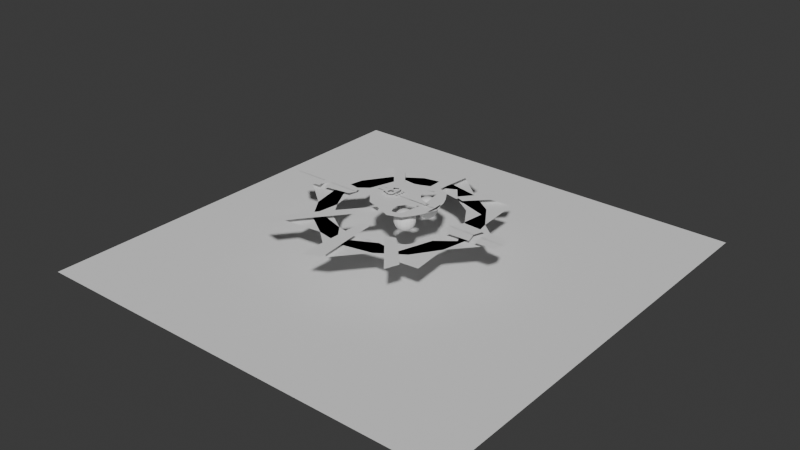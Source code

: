 # Source: CompanyLogo.blend  (saved by Blender 4.1.24; exported with 4.5.12 LTS)
import bpy
from mathutils import Matrix  # noqa: F401  (used for matrix-valued properties, if any)

bpy.ops.wm.read_factory_settings(use_empty=True)
scene = bpy.context.scene
scene.name = 'Scene'

# ---- collections
col_collection = bpy.data.collections.new('Collection'); scene.collection.children.link(col_collection)

# ---- world
world_world = bpy.data.worlds.new('World'); scene.world = world_world
world_world.use_nodes = True; world_world.node_tree.nodes.clear()
_N = world_world.node_tree.nodes; _L = world_world.node_tree.links
n0 = _N.new('ShaderNodeOutputWorld'); n0.name = 'World Output'; n0.location = (300, 300)
n1 = _N.new('ShaderNodeBackground'); n1.name = 'Background'; n1.location = (10, 300)
n1.inputs[0].default_value = (0.05088, 0.05088, 0.05088, 1.0)
_L.new(n1.outputs[0], n0.inputs[0])
n0.is_active_output = True
world_world.color = (0.05088, 0.05088, 0.05088)
world_world.use_sun_shadow = False
world_world.sun_shadow_jitter_overblur = 0.0

# ---- meshes
me_plane = bpy.data.meshes.new('Plane')
me_plane.from_pydata([(0.66, -0.3453, 0.3146), (0.5638, -0.5683, 0.3146), (0.3534, -0.8813, 0.3146), (0.0, -1.0, 0.3146), (-0.4269, -0.822, 0.3146), (-0.7716, -0.7163, 0.3146), (-1.045, -0.3826, 0.3146), (-1.115, 0.007188, 0.3146), (0.2297, -0.6284, 0.3146), (0.1625, -0.7421, 0.3146), (-0.02155, -0.7891, 0.3146), (-0.1129, -0.6332, 0.3146), (-0.1111, -0.4735, 0.3146), (-0.02243, -0.323, 0.3146), (0.1118, -0.1949, 0.3146), (0.3147, -0.1254, 0.3146), (0.2713, -0.3885, 0.3146), (0.1027, -0.3911, 0.2743), (0.1027, -0.3387, 0.2584), (0.1027, -0.2479, 0.1978), (0.1027, -0.1873, 0.107), (0.1027, -0.1714, 0.05457), (0.1027, -0.1714, -0.05457), (0.1027, -0.2131, -0.1554), (0.1027, -0.2903, -0.2326), (0.1027, -0.3387, -0.2584), (0.1027, -0.3911, -0.2743), (0.1236, -0.3953, 0.2743), (0.1436, -0.3468, 0.2584), (0.1621, -0.3021, 0.2326), (0.1784, -0.263, 0.1978), (0.1917, -0.2308, 0.1554), (0.2016, -0.207, 0.107), (0.2077, -0.1922, 0.05457), (0.2097, -0.1873, -1.915e-08), (0.2077, -0.1922, -0.05457), (0.2016, -0.207, -0.107), (0.1917, -0.2308, -0.1554), (0.1784, -0.263, -0.1978), (0.1621, -0.3021, -0.2326), (0.1436, -0.3468, -0.2584), (0.1236, -0.3953, -0.2743), (0.1413, -0.4071, 0.2743), (0.1784, -0.37, 0.2584), (0.2126, -0.3358, 0.2326), (0.2425, -0.3058, 0.1978), (0.2671, -0.2813, 0.1554), (0.2854, -0.263, 0.107), (0.2967, -0.2517, 0.05457), (0.3005, -0.2479, -1.915e-08), (0.2967, -0.2517, -0.05457), (0.2854, -0.263, -0.107), (0.2671, -0.2813, -0.1554), (0.2425, -0.3058, -0.1978), (0.2126, -0.3358, -0.2326), (0.1784, -0.37, -0.2584), (0.1413, -0.4071, -0.2743), (0.1531, -0.4248, 0.2743), (0.2016, -0.4047, 0.2584), (0.2463, -0.3862, 0.2326), (0.2854, -0.37, 0.1978), (0.3176, -0.3567, 0.1554), (0.3414, -0.3468, 0.107), (0.3561, -0.3407, 0.05457), (0.3611, -0.3387, -1.915e-08), (0.3561, -0.3407, -0.05457), (0.3414, -0.3468, -0.107), (0.3176, -0.3567, -0.1554), (0.2854, -0.37, -0.1978), (0.2463, -0.3862, -0.2326), (0.2016, -0.4047, -0.2584), (0.1531, -0.4248, -0.2743), (0.1572, -0.4457, 0.2743), (0.2097, -0.4457, 0.2584), (0.2581, -0.4457, 0.2326), (0.3005, -0.4457, 0.1978), (0.3353, -0.4457, 0.1554), (0.3611, -0.4457, 0.107), (0.377, -0.4457, 0.05457), (0.3824, -0.4457, -1.915e-08), (0.377, -0.4457, -0.05457), (0.3611, -0.4457, -0.107), (0.3353, -0.4457, -0.1554), (0.3005, -0.4457, -0.1978), (0.2581, -0.4457, -0.2326), (0.2097, -0.4457, -0.2584), (0.1572, -0.4457, -0.2743), (0.1531, -0.4666, 0.2743), (0.2016, -0.4867, 0.2584), (0.2463, -0.5052, 0.2326), (0.2854, -0.5214, 0.1978), (0.3176, -0.5347, 0.1554), (0.3414, -0.5446, 0.107), (0.3561, -0.5507, 0.05457), (0.3611, -0.5528, -1.915e-08), (0.3561, -0.5507, -0.05457), (0.3414, -0.5446, -0.107), (0.3176, -0.5347, -0.1554), (0.2854, -0.5214, -0.1978), (0.2463, -0.5052, -0.2326), (0.2016, -0.4867, -0.2584), (0.1531, -0.4666, -0.2743), (0.1413, -0.4843, 0.2743), (0.1784, -0.5214, 0.2584), (0.2126, -0.5556, 0.2326), (0.2425, -0.5856, 0.1978), (0.2671, -0.6102, 0.1554), (0.2854, -0.6284, 0.107), (0.2967, -0.6397, 0.05457), (0.3005, -0.6435, -1.915e-08), (0.2967, -0.6397, -0.05457), (0.2854, -0.6284, -0.107), (0.2671, -0.6102, -0.1554), (0.2425, -0.5856, -0.1978), (0.2126, -0.5556, -0.2326), (0.1784, -0.5214, -0.2584), (0.1413, -0.4843, -0.2743), (0.1236, -0.4961, 0.2743), (0.1436, -0.5446, 0.2584), (0.1621, -0.5893, 0.2326), (0.1784, -0.6284, 0.1978), (0.1917, -0.6606, 0.1554), (0.2016, -0.6845, 0.107), (0.2077, -0.6992, 0.05457), (0.2097, -0.7041, -1.915e-08), (0.2077, -0.6992, -0.05457), (0.2016, -0.6845, -0.107), (0.1917, -0.6606, -0.1554), (0.1784, -0.6284, -0.1978), (0.1621, -0.5893, -0.2326), (0.1436, -0.5446, -0.2584), (0.1236, -0.4961, -0.2743), (0.1027, -0.5003, 0.2743), (0.1027, -0.5528, 0.2584), (0.1027, -0.6011, 0.2326), (0.1027, -0.6435, 0.1978), (0.1027, -0.6783, 0.1554), (0.1027, -0.7041, 0.107), (0.1027, -0.7201, 0.05457), (0.1027, -0.7254, -1.915e-08), (0.1027, -0.7201, -0.05457), (0.1027, -0.7041, -0.107), (0.1027, -0.6783, -0.1554), (0.1027, -0.6435, -0.1978), (0.1027, -0.6011, -0.2326), (0.1027, -0.5528, -0.2584), (0.1027, -0.5003, -0.2743), (0.0818, -0.4961, 0.2743), (0.06171, -0.5446, 0.2584), (0.04321, -0.5893, 0.2326), (0.02699, -0.6284, 0.1978), (0.01368, -0.6606, 0.1554), (0.003784, -0.6845, 0.107), (-0.002308, -0.6992, 0.05457), (-0.004365, -0.7041, -1.915e-08), (-0.002308, -0.6992, -0.05457), (0.003784, -0.6845, -0.107), (0.01368, -0.6606, -0.1554), (0.02699, -0.6284, -0.1978), (0.04321, -0.5893, -0.2326), (0.06171, -0.5446, -0.2584), (0.0818, -0.4961, -0.2743), (0.1027, -0.4457, -0.2797), (0.06409, -0.4843, 0.2743), (0.02699, -0.5214, 0.2584), (-0.007208, -0.5556, 0.2326), (-0.03718, -0.5856, 0.1978), (-0.06178, -0.6102, 0.1554), (-0.08006, -0.6284, 0.107), (-0.09131, -0.6397, 0.05457), (-0.09511, -0.6435, -1.915e-08), (-0.09131, -0.6397, -0.05457), (-0.08006, -0.6284, -0.107), (-0.06178, -0.6102, -0.1554), (-0.03718, -0.5856, -0.1978), (-0.007208, -0.5556, -0.2326), (0.02699, -0.5214, -0.2584), (0.06409, -0.4843, -0.2743), (0.05226, -0.4666, 0.2743), (0.003784, -0.4867, 0.2584), (-0.04089, -0.5052, 0.2326), (-0.08006, -0.5214, 0.1978), (-0.1122, -0.5347, 0.1554), (-0.1361, -0.5446, 0.107), (-0.1508, -0.5507, 0.05457), (-0.1557, -0.5528, -1.915e-08), (-0.1508, -0.5507, -0.05457), (-0.1361, -0.5446, -0.107), (-0.1122, -0.5347, -0.1554), (-0.08006, -0.5214, -0.1978), (-0.04089, -0.5052, -0.2326), (0.003784, -0.4867, -0.2584), (0.05226, -0.4666, -0.2743), (0.1027, -0.4457, 0.2797), (0.04811, -0.4457, 0.2743), (-0.004364, -0.4457, 0.2584), (-0.05272, -0.4457, 0.2326), (-0.09511, -0.4457, 0.1978), (-0.1299, -0.4457, 0.1554), (-0.1557, -0.4457, 0.107), (-0.1717, -0.4457, 0.05457), (-0.177, -0.4457, -1.915e-08), (-0.1717, -0.4457, -0.05457), (-0.1557, -0.4457, -0.107), (-0.1299, -0.4457, -0.1554), (-0.09511, -0.4457, -0.1978), (-0.05272, -0.4457, -0.2326), (-0.004364, -0.4457, -0.2584), (0.04811, -0.4457, -0.2743), (0.05226, -0.4248, 0.2743), (0.003784, -0.4047, 0.2584), (-0.04089, -0.3862, 0.2326), (-0.08006, -0.37, 0.1978), (-0.1122, -0.3567, 0.1554), (-0.1361, -0.3468, 0.107), (-0.1508, -0.3407, 0.05457), (-0.1557, -0.3387, -1.915e-08), (-0.1508, -0.3407, -0.05457), (-0.1361, -0.3468, -0.107), (-0.1122, -0.3567, -0.1554), (-0.08006, -0.37, -0.1978), (-0.04089, -0.3862, -0.2326), (0.003784, -0.4047, -0.2584), (0.05226, -0.4248, -0.2743), (0.06409, -0.4071, 0.2743), (0.02699, -0.37, 0.2584), (-0.007207, -0.3358, 0.2326), (-0.03718, -0.3058, 0.1978), (-0.06178, -0.2813, 0.1554), (-0.08006, -0.263, 0.107), (-0.09131, -0.2517, 0.05457), (-0.09511, -0.2479, -1.915e-08), (-0.09131, -0.2517, -0.05457), (-0.08006, -0.263, -0.107), (-0.06178, -0.2813, -0.1554), (-0.03718, -0.3058, -0.1978), (-0.007207, -0.3358, -0.2326), (0.02699, -0.37, -0.2584), (0.06409, -0.4071, -0.2743), (0.0818, -0.3953, 0.2743), (0.06172, -0.3468, 0.2584), (0.04321, -0.3021, 0.2326), (0.02699, -0.263, 0.1978), (0.01368, -0.2308, 0.1554), (0.003784, -0.207, 0.107), (-0.002308, -0.1922, 0.05457), (-0.004364, -0.1873, -1.915e-08), (-0.002308, -0.1922, -0.05457), (0.003784, -0.207, -0.107), (0.01368, -0.2308, -0.1554), (0.02699, -0.263, -0.1978), (0.04321, -0.3021, -0.2326), (0.06172, -0.3468, -0.2584), (0.0818, -0.3953, -0.2743), (0.1027, -0.2903, 0.2326), (0.1027, -0.2131, 0.1554), (0.1027, -0.166, -1.915e-08), (0.1027, -0.1873, -0.107), (0.1027, -0.2479, -0.1978), (0.7124, 0.002716, 0.3146), (-0.1211, 0.003336, 0.3146), (-0.699, 0.001668, 0.3146), (0.3184, 0.005004, 0.3146), (0.7464, -0.1238, 0.3146), (0.6637, -0.06309, 0.3146), (0.6551, -0.2446, 0.3146), (0.7778, 0.001069, 0.3146), (0.6649, 0.002215, 0.3146)], [], [(21, 20, 32, 33), (26, 25, 40, 41), (256, 21, 33, 34), (17, 193, 27), (162, 26, 41), (22, 256, 34, 35), (18, 17, 27, 28), (257, 22, 35, 36), (254, 18, 28, 29), (23, 257, 36, 37), (19, 254, 29, 30), (258, 23, 37, 38), (255, 19, 30, 31), (24, 258, 38, 39), (20, 255, 31, 32), (25, 24, 39, 40), (39, 38, 53, 54), (32, 31, 46, 47), (40, 39, 54, 55), (33, 32, 47, 48), (41, 40, 55, 56), (34, 33, 48, 49), (27, 193, 42), (162, 41, 56), (35, 34, 49, 50), (28, 27, 42, 43), (36, 35, 50, 51), (29, 28, 43, 44), (37, 36, 51, 52), (30, 29, 44, 45), (38, 37, 52, 53), (31, 30, 45, 46), (51, 50, 65, 66), (44, 43, 58, 59), (52, 51, 66, 67), (45, 44, 59, 60), (53, 52, 67, 68), (46, 45, 60, 61), (54, 53, 68, 69), (47, 46, 61, 62), (55, 54, 69, 70), (48, 47, 62, 63), (56, 55, 70, 71), (49, 48, 63, 64), (42, 193, 57), (162, 56, 71), (50, 49, 64, 65), (43, 42, 57, 58), (70, 69, 84, 85), (63, 62, 77, 78), (71, 70, 85, 86), (64, 63, 78, 79), (57, 193, 72), (162, 71, 86), (65, 64, 79, 80), (58, 57, 72, 73), (66, 65, 80, 81), (59, 58, 73, 74), (67, 66, 81, 82), (60, 59, 74, 75), (68, 67, 82, 83), (61, 60, 75, 76), (69, 68, 83, 84), (62, 61, 76, 77), (74, 73, 88, 89), (82, 81, 96, 97), (75, 74, 89, 90), (83, 82, 97, 98), (76, 75, 90, 91), (84, 83, 98, 99), (77, 76, 91, 92), (85, 84, 99, 100), (78, 77, 92, 93), (86, 85, 100, 101), (79, 78, 93, 94), (72, 193, 87), (162, 86, 101), (80, 79, 94, 95), (73, 72, 87, 88), (81, 80, 95, 96), (93, 92, 107, 108), (101, 100, 115, 116), (94, 93, 108, 109), (87, 193, 102), (162, 101, 116), (95, 94, 109, 110), (88, 87, 102, 103), (96, 95, 110, 111), (89, 88, 103, 104), (97, 96, 111, 112), (90, 89, 104, 105), (98, 97, 112, 113), (91, 90, 105, 106), (99, 98, 113, 114), (92, 91, 106, 107), (100, 99, 114, 115), (112, 111, 126, 127), (105, 104, 119, 120), (113, 112, 127, 128), (106, 105, 120, 121), (114, 113, 128, 129), (107, 106, 121, 122), (115, 114, 129, 130), (108, 107, 122, 123), (116, 115, 130, 131), (109, 108, 123, 124), (102, 193, 117), (162, 116, 131), (110, 109, 124, 125), (103, 102, 117, 118), (111, 110, 125, 126), (104, 103, 118, 119), (131, 130, 145, 146), (124, 123, 138, 139), (117, 193, 132), (162, 131, 146), (125, 124, 139, 140), (118, 117, 132, 133), (126, 125, 140, 141), (119, 118, 133, 134), (127, 126, 141, 142), (120, 119, 134, 135), (128, 127, 142, 143), (121, 120, 135, 136), (129, 128, 143, 144), (122, 121, 136, 137), (130, 129, 144, 145), (123, 122, 137, 138), (135, 134, 149, 150), (143, 142, 157, 158), (136, 135, 150, 151), (144, 143, 158, 159), (137, 136, 151, 152), (145, 144, 159, 160), (138, 137, 152, 153), (146, 145, 160, 161), (139, 138, 153, 154), (132, 193, 147), (162, 146, 161), (140, 139, 154, 155), (133, 132, 147, 148), (141, 140, 155, 156), (134, 133, 148, 149), (142, 141, 156, 157), (154, 153, 169, 170), (147, 193, 163), (162, 161, 177), (155, 154, 170, 171), (148, 147, 163, 164), (156, 155, 171, 172), (149, 148, 164, 165), (157, 156, 172, 173), (150, 149, 165, 166), (158, 157, 173, 174), (151, 150, 166, 167), (159, 158, 174, 175), (152, 151, 167, 168), (160, 159, 175, 176), (153, 152, 168, 169), (161, 160, 176, 177), (174, 173, 188, 189), (167, 166, 181, 182), (175, 174, 189, 190), (168, 167, 182, 183), (176, 175, 190, 191), (169, 168, 183, 184), (177, 176, 191, 192), (170, 169, 184, 185), (163, 193, 178), (162, 177, 192), (171, 170, 185, 186), (164, 163, 178, 179), (172, 171, 186, 187), (165, 164, 179, 180), (173, 172, 187, 188), (166, 165, 180, 181), (162, 192, 208), (186, 185, 201, 202), (179, 178, 194, 195), (187, 186, 202, 203), (180, 179, 195, 196), (188, 187, 203, 204), (181, 180, 196, 197), (189, 188, 204, 205), (182, 181, 197, 198), (190, 189, 205, 206), (183, 182, 198, 199), (191, 190, 206, 207), (184, 183, 199, 200), (192, 191, 207, 208), (185, 184, 200, 201), (178, 193, 194), (206, 205, 220, 221), (199, 198, 213, 214), (207, 206, 221, 222), (200, 199, 214, 215), (208, 207, 222, 223), (201, 200, 215, 216), (194, 193, 209), (162, 208, 223), (202, 201, 216, 217), (195, 194, 209, 210), (203, 202, 217, 218), (196, 195, 210, 211), (204, 203, 218, 219), (197, 196, 211, 212), (205, 204, 219, 220), (198, 197, 212, 213), (210, 209, 224, 225), (218, 217, 232, 233), (211, 210, 225, 226), (219, 218, 233, 234), (212, 211, 226, 227), (220, 219, 234, 235), (213, 212, 227, 228), (221, 220, 235, 236), (214, 213, 228, 229), (222, 221, 236, 237), (215, 214, 229, 230), (223, 222, 237, 238), (216, 215, 230, 231), (209, 193, 224), (162, 223, 238), (217, 216, 231, 232), (229, 228, 243, 244), (237, 236, 251, 252), (230, 229, 244, 245), (238, 237, 252, 253), (231, 230, 245, 246), (224, 193, 239), (162, 238, 253), (232, 231, 246, 247), (225, 224, 239, 240), (233, 232, 247, 248), (226, 225, 240, 241), (234, 233, 248, 249), (227, 226, 241, 242), (235, 234, 249, 250), (228, 227, 242, 243), (236, 235, 250, 251), (248, 247, 22, 257), (241, 240, 18, 254), (249, 248, 257, 23), (242, 241, 254, 19), (250, 249, 23, 258), (243, 242, 19, 255), (251, 250, 258, 24), (244, 243, 255, 20), (252, 251, 24, 25), (245, 244, 20, 21), (253, 252, 25, 26), (246, 245, 21, 256), (239, 193, 17), (162, 253, 26), (247, 246, 256, 22), (240, 239, 17, 18), (4, 11, 12, 5), (5, 12, 13, 6), (3, 10, 11, 4), (2, 9, 10, 3), (1, 8, 9, 2), (0, 16, 8, 1), (16, 0, 259, 15), (6, 13, 261, 7), (13, 14, 260, 261), (14, 15, 262, 260), (15, 259, 262), (265, 263, 266, 264), (264, 266, 267)])
_uv = me_plane.uv_layers.new(name='UVMap')
_uv.uv.foreach_set('vector', [0.75, 0.5625, 0.75, 0.625, 0.6875, 0.625, 0.6875, 0.5625, 0.75, 0.0625, 0.75, 0.125, 0.6875, 0.125, 0.6875, 0.0625, 0.75, 0.5, 0.75, 0.5625, 0.6875, 0.5625, 0.6875, 0.5, 0.75, 0.9375, 0.7188, 1.0, 0.6875, 0.9375, 0.7188, 0.0, 0.75, 0.0625, 0.6875, 0.0625, 0.75, 0.4375, 0.75, 0.5, 0.6875, 0.5, 0.6875, 0.4375, 0.75, 0.875, 0.75, 0.9375, 0.6875, 0.9375, 0.6875, 0.875, 0.75, 0.375, 0.75, 0.4375, 0.6875, 0.4375, 0.6875, 0.375, 0.75, 0.8125, 0.75, 0.875, 0.6875, 0.875, 0.6875, 0.8125, 0.75, 0.3125, 0.75, 0.375, 0.6875, 0.375, 0.6875, 0.3125, 0.75, 0.75, 0.75, 0.8125, 0.6875, 0.8125, 0.6875, 0.75, 0.75, 0.25, 0.75, 0.3125, 0.6875, 0.3125, 0.6875, 0.25, 0.75, 0.6875, 0.75, 0.75, 0.6875, 0.75, 0.6875, 0.6875, 0.75, 0.1875, 0.75, 0.25, 0.6875, 0.25, 0.6875, 0.1875, 0.75, 0.625, 0.75, 0.6875, 0.6875, 0.6875, 0.6875, 0.625, 0.75, 0.125, 0.75, 0.1875, 0.6875, 0.1875, 0.6875, 0.125, 0.6875, 0.1875, 0.6875, 0.25, 0.625, 0.25, 0.625, 0.1875, 0.6875, 0.625, 0.6875, 0.6875, 0.625, 0.6875, 0.625, 0.625, 0.6875, 0.125, 0.6875, 0.1875, 0.625, 0.1875, 0.625, 0.125, 0.6875, 0.5625, 0.6875, 0.625, 0.625, 0.625, 0.625, 0.5625, 0.6875, 0.0625, 0.6875, 0.125, 0.625, 0.125, 0.625, 0.0625, 0.6875, 0.5, 0.6875, 0.5625, 0.625, 0.5625, 0.625, 0.5, 0.6875, 0.9375, 0.6562, 1.0, 0.625, 0.9375, 0.6562, 0.0, 0.6875, 0.0625, 0.625, 0.0625, 0.6875, 0.4375, 0.6875, 0.5, 0.625, 0.5, 0.625, 0.4375, 0.6875, 0.875, 0.6875, 0.9375, 0.625, 0.9375, 0.625, 0.875, 0.6875, 0.375, 0.6875, 0.4375, 0.625, 0.4375, 0.625, 0.375, 0.6875, 0.8125, 0.6875, 0.875, 0.625, 0.875, 0.625, 0.8125, 0.6875, 0.3125, 0.6875, 0.375, 0.625, 0.375, 0.625, 0.3125, 0.6875, 0.75, 0.6875, 0.8125, 0.625, 0.8125, 0.625, 0.75, 0.6875, 0.25, 0.6875, 0.3125, 0.625, 0.3125, 0.625, 0.25, 0.6875, 0.6875, 0.6875, 0.75, 0.625, 0.75, 0.625, 0.6875, 0.625, 0.375, 0.625, 0.4375, 0.5625, 0.4375, 0.5625, 0.375, 0.625, 0.8125, 0.625, 0.875, 0.5625, 0.875, 0.5625, 0.8125, 0.625, 0.3125, 0.625, 0.375, 0.5625, 0.375, 0.5625, 0.3125, 0.625, 0.75, 0.625, 0.8125, 0.5625, 0.8125, 0.5625, 0.75, 0.625, 0.25, 0.625, 0.3125, 0.5625, 0.3125, 0.5625, 0.25, 0.625, 0.6875, 0.625, 0.75, 0.5625, 0.75, 0.5625, 0.6875, 0.625, 0.1875, 0.625, 0.25, 0.5625, 0.25, 0.5625, 0.1875, 0.625, 0.625, 0.625, 0.6875, 0.5625, 0.6875, 0.5625, 0.625, 0.625, 0.125, 0.625, 0.1875, 0.5625, 0.1875, 0.5625, 0.125, 0.625, 0.5625, 0.625, 0.625, 0.5625, 0.625, 0.5625, 0.5625, 0.625, 0.0625, 0.625, 0.125, 0.5625, 0.125, 0.5625, 0.0625, 0.625, 0.5, 0.625, 0.5625, 0.5625, 0.5625, 0.5625, 0.5, 0.625, 0.9375, 0.5938, 1.0, 0.5625, 0.9375, 0.5938, 0.0, 0.625, 0.0625, 0.5625, 0.0625, 0.625, 0.4375, 0.625, 0.5, 0.5625, 0.5, 0.5625, 0.4375, 0.625, 0.875, 0.625, 0.9375, 0.5625, 0.9375, 0.5625, 0.875, 0.5625, 0.125, 0.5625, 0.1875, 0.5, 0.1875, 0.5, 0.125, 0.5625, 0.5625, 0.5625, 0.625, 0.5, 0.625, 0.5, 0.5625, 0.5625, 0.0625, 0.5625, 0.125, 0.5, 0.125, 0.5, 0.0625, 0.5625, 0.5, 0.5625, 0.5625, 0.5, 0.5625, 0.5, 0.5, 0.5625, 0.9375, 0.5312, 1.0, 0.5, 0.9375, 0.5312, 0.0, 0.5625, 0.0625, 0.5, 0.0625, 0.5625, 0.4375, 0.5625, 0.5, 0.5, 0.5, 0.5, 0.4375, 0.5625, 0.875, 0.5625, 0.9375, 0.5, 0.9375, 0.5, 0.875, 0.5625, 0.375, 0.5625, 0.4375, 0.5, 0.4375, 0.5, 0.375, 0.5625, 0.8125, 0.5625, 0.875, 0.5, 0.875, 0.5, 0.8125, 0.5625, 0.3125, 0.5625, 0.375, 0.5, 0.375, 0.5, 0.3125, 0.5625, 0.75, 0.5625, 0.8125, 0.5, 0.8125, 0.5, 0.75, 0.5625, 0.25, 0.5625, 0.3125, 0.5, 0.3125, 0.5, 0.25, 0.5625, 0.6875, 0.5625, 0.75, 0.5, 0.75, 0.5, 0.6875, 0.5625, 0.1875, 0.5625, 0.25, 0.5, 0.25, 0.5, 0.1875, 0.5625, 0.625, 0.5625, 0.6875, 0.5, 0.6875, 0.5, 0.625, 0.5, 0.8125, 0.5, 0.875, 0.4375, 0.875, 0.4375, 0.8125, 0.5, 0.3125, 0.5, 0.375, 0.4375, 0.375, 0.4375, 0.3125, 0.5, 0.75, 0.5, 0.8125, 0.4375, 0.8125, 0.4375, 0.75, 0.5, 0.25, 0.5, 0.3125, 0.4375, 0.3125, 0.4375, 0.25, 0.5, 0.6875, 0.5, 0.75, 0.4375, 0.75, 0.4375, 0.6875, 0.5, 0.1875, 0.5, 0.25, 0.4375, 0.25, 0.4375, 0.1875, 0.5, 0.625, 0.5, 0.6875, 0.4375, 0.6875, 0.4375, 0.625, 0.5, 0.125, 0.5, 0.1875, 0.4375, 0.1875, 0.4375, 0.125, 0.5, 0.5625, 0.5, 0.625, 0.4375, 0.625, 0.4375, 0.5625, 0.5, 0.0625, 0.5, 0.125, 0.4375, 0.125, 0.4375, 0.0625, 0.5, 0.5, 0.5, 0.5625, 0.4375, 0.5625, 0.4375, 0.5, 0.5, 0.9375, 0.4687, 1.0, 0.4375, 0.9375, 0.4687, 0.0, 0.5, 0.0625, 0.4375, 0.0625, 0.5, 0.4375, 0.5, 0.5, 0.4375, 0.5, 0.4375, 0.4375, 0.5, 0.875, 0.5, 0.9375, 0.4375, 0.9375, 0.4375, 0.875, 0.5, 0.375, 0.5, 0.4375, 0.4375, 0.4375, 0.4375, 0.375, 0.4375, 0.5625, 0.4375, 0.625, 0.375, 0.625, 0.375, 0.5625, 0.4375, 0.0625, 0.4375, 0.125, 0.375, 0.125, 0.375, 0.0625, 0.4375, 0.5, 0.4375, 0.5625, 0.375, 0.5625, 0.375, 0.5, 0.4375, 0.9375, 0.4062, 1.0, 0.375, 0.9375, 0.4062, 0.0, 0.4375, 0.0625, 0.375, 0.0625, 0.4375, 0.4375, 0.4375, 0.5, 0.375, 0.5, 0.375, 0.4375, 0.4375, 0.875, 0.4375, 0.9375, 0.375, 0.9375, 0.375, 0.875, 0.4375, 0.375, 0.4375, 0.4375, 0.375, 0.4375, 0.375, 0.375, 0.4375, 0.8125, 0.4375, 0.875, 0.375, 0.875, 0.375, 0.8125, 0.4375, 0.3125, 0.4375, 0.375, 0.375, 0.375, 0.375, 0.3125, 0.4375, 0.75, 0.4375, 0.8125, 0.375, 0.8125, 0.375, 0.75, 0.4375, 0.25, 0.4375, 0.3125, 0.375, 0.3125, 0.375, 0.25, 0.4375, 0.6875, 0.4375, 0.75, 0.375, 0.75, 0.375, 0.6875, 0.4375, 0.1875, 0.4375, 0.25, 0.375, 0.25, 0.375, 0.1875, 0.4375, 0.625, 0.4375, 0.6875, 0.375, 0.6875, 0.375, 0.625, 0.4375, 0.125, 0.4375, 0.1875, 0.375, 0.1875, 0.375, 0.125, 0.375, 0.3125, 0.375, 0.375, 0.3125, 0.375, 0.3125, 0.3125, 0.375, 0.75, 0.375, 0.8125, 0.3125, 0.8125, 0.3125, 0.75, 0.375, 0.25, 0.375, 0.3125, 0.3125, 0.3125, 0.3125, 0.25, 0.375, 0.6875, 0.375, 0.75, 0.3125, 0.75, 0.3125, 0.6875, 0.375, 0.1875, 0.375, 0.25, 0.3125, 0.25, 0.3125, 0.1875, 0.375, 0.625, 0.375, 0.6875, 0.3125, 0.6875, 0.3125, 0.625, 0.375, 0.125, 0.375, 0.1875, 0.3125, 0.1875, 0.3125, 0.125, 0.375, 0.5625, 0.375, 0.625, 0.3125, 0.625, 0.3125, 0.5625, 0.375, 0.0625, 0.375, 0.125, 0.3125, 0.125, 0.3125, 0.0625, 0.375, 0.5, 0.375, 0.5625, 0.3125, 0.5625, 0.3125, 0.5, 0.375, 0.9375, 0.3437, 1.0, 0.3125, 0.9375, 0.3437, 0.0, 0.375, 0.0625, 0.3125, 0.0625, 0.375, 0.4375, 0.375, 0.5, 0.3125, 0.5, 0.3125, 0.4375, 0.375, 0.875, 0.375, 0.9375, 0.3125, 0.9375, 0.3125, 0.875, 0.375, 0.375, 0.375, 0.4375, 0.3125, 0.4375, 0.3125, 0.375, 0.375, 0.8125, 0.375, 0.875, 0.3125, 0.875, 0.3125, 0.8125, 0.3125, 0.0625, 0.3125, 0.125, 0.25, 0.125, 0.25, 0.0625, 0.3125, 0.5, 0.3125, 0.5625, 0.25, 0.5625, 0.25, 0.5, 0.3125, 0.9375, 0.2812, 1.0, 0.25, 0.9375, 0.2812, 0.0, 0.3125, 0.0625, 0.25, 0.0625, 0.3125, 0.4375, 0.3125, 0.5, 0.25, 0.5, 0.25, 0.4375, 0.3125, 0.875, 0.3125, 0.9375, 0.25, 0.9375, 0.25, 0.875, 0.3125, 0.375, 0.3125, 0.4375, 0.25, 0.4375, 0.25, 0.375, 0.3125, 0.8125, 0.3125, 0.875, 0.25, 0.875, 0.25, 0.8125, 0.3125, 0.3125, 0.3125, 0.375, 0.25, 0.375, 0.25, 0.3125, 0.3125, 0.75, 0.3125, 0.8125, 0.25, 0.8125, 0.25, 0.75, 0.3125, 0.25, 0.3125, 0.3125, 0.25, 0.3125, 0.25, 0.25, 0.3125, 0.6875, 0.3125, 0.75, 0.25, 0.75, 0.25, 0.6875, 0.3125, 0.1875, 0.3125, 0.25, 0.25, 0.25, 0.25, 0.1875, 0.3125, 0.625, 0.3125, 0.6875, 0.25, 0.6875, 0.25, 0.625, 0.3125, 0.125, 0.3125, 0.1875, 0.25, 0.1875, 0.25, 0.125, 0.3125, 0.5625, 0.3125, 0.625, 0.25, 0.625, 0.25, 0.5625, 0.25, 0.75, 0.25, 0.8125, 0.1875, 0.8125, 0.1875, 0.75, 0.25, 0.25, 0.25, 0.3125, 0.1875, 0.3125, 0.1875, 0.25, 0.25, 0.6875, 0.25, 0.75, 0.1875, 0.75, 0.1875, 0.6875, 0.25, 0.1875, 0.25, 0.25, 0.1875, 0.25, 0.1875, 0.1875, 0.25, 0.625, 0.25, 0.6875, 0.1875, 0.6875, 0.1875, 0.625, 0.25, 0.125, 0.25, 0.1875, 0.1875, 0.1875, 0.1875, 0.125, 0.25, 0.5625, 0.25, 0.625, 0.1875, 0.625, 0.1875, 0.5625, 0.25, 0.0625, 0.25, 0.125, 0.1875, 0.125, 0.1875, 0.0625, 0.25, 0.5, 0.25, 0.5625, 0.1875, 0.5625, 0.1875, 0.5, 0.25, 0.9375, 0.2187, 1.0, 0.1875, 0.9375, 0.2187, 0.0, 0.25, 0.0625, 0.1875, 0.0625, 0.25, 0.4375, 0.25, 0.5, 0.1875, 0.5, 0.1875, 0.4375, 0.25, 0.875, 0.25, 0.9375, 0.1875, 0.9375, 0.1875, 0.875, 0.25, 0.375, 0.25, 0.4375, 0.1875, 0.4375, 0.1875, 0.375, 0.25, 0.8125, 0.25, 0.875, 0.1875, 0.875, 0.1875, 0.8125, 0.25, 0.3125, 0.25, 0.375, 0.1875, 0.375, 0.1875, 0.3125, 0.1875, 0.5, 0.1875, 0.5625, 0.125, 0.5625, 0.125, 0.5, 0.1875, 0.9375, 0.1562, 1.0, 0.125, 0.9375, 0.1562, 0.0, 0.1875, 0.0625, 0.125, 0.0625, 0.1875, 0.4375, 0.1875, 0.5, 0.125, 0.5, 0.125, 0.4375, 0.1875, 0.875, 0.1875, 0.9375, 0.125, 0.9375, 0.125, 0.875, 0.1875, 0.375, 0.1875, 0.4375, 0.125, 0.4375, 0.125, 0.375, 0.1875, 0.8125, 0.1875, 0.875, 0.125, 0.875, 0.125, 0.8125, 0.1875, 0.3125, 0.1875, 0.375, 0.125, 0.375, 0.125, 0.3125, 0.1875, 0.75, 0.1875, 0.8125, 0.125, 0.8125, 0.125, 0.75, 0.1875, 0.25, 0.1875, 0.3125, 0.125, 0.3125, 0.125, 0.25, 0.1875, 0.6875, 0.1875, 0.75, 0.125, 0.75, 0.125, 0.6875, 0.1875, 0.1875, 0.1875, 0.25, 0.125, 0.25, 0.125, 0.1875, 0.1875, 0.625, 0.1875, 0.6875, 0.125, 0.6875, 0.125, 0.625, 0.1875, 0.125, 0.1875, 0.1875, 0.125, 0.1875, 0.125, 0.125, 0.1875, 0.5625, 0.1875, 0.625, 0.125, 0.625, 0.125, 0.5625, 0.1875, 0.0625, 0.1875, 0.125, 0.125, 0.125, 0.125, 0.0625, 0.125, 0.25, 0.125, 0.3125, 0.0625, 0.3125, 0.0625, 0.25, 0.125, 0.6875, 0.125, 0.75, 0.0625, 0.75, 0.0625, 0.6875, 0.125, 0.1875, 0.125, 0.25, 0.0625, 0.25, 0.0625, 0.1875, 0.125, 0.625, 0.125, 0.6875, 0.0625, 0.6875, 0.0625, 0.625, 0.125, 0.125, 0.125, 0.1875, 0.0625, 0.1875, 0.0625, 0.125, 0.125, 0.5625, 0.125, 0.625, 0.0625, 0.625, 0.0625, 0.5625, 0.125, 0.0625, 0.125, 0.125, 0.0625, 0.125, 0.0625, 0.0625, 0.125, 0.5, 0.125, 0.5625, 0.0625, 0.5625, 0.0625, 0.5, 0.125, 0.9375, 0.09375, 1.0, 0.0625, 0.9375, 0.09375, 0.0, 0.125, 0.0625, 0.0625, 0.0625, 0.125, 0.4375, 0.125, 0.5, 0.0625, 0.5, 0.0625, 0.4375, 0.125, 0.875, 0.125, 0.9375, 0.0625, 0.9375, 0.0625, 0.875, 0.125, 0.375, 0.125, 0.4375, 0.0625, 0.4375, 0.0625, 0.375, 0.125, 0.8125, 0.125, 0.875, 0.0625, 0.875, 0.0625, 0.8125, 0.125, 0.3125, 0.125, 0.375, 0.0625, 0.375, 0.0625, 0.3125, 0.125, 0.75, 0.125, 0.8125, 0.0625, 0.8125, 0.0625, 0.75, 0.03125, 0.0, 0.0625, 0.0625, 0.0, 0.0625, 0.0625, 0.4375, 0.0625, 0.5, 0.0, 0.5, 0.0, 0.4375, 0.0625, 0.875, 0.0625, 0.9375, 0.0, 0.9375, 0.0, 0.875, 0.0625, 0.375, 0.0625, 0.4375, 0.0, 0.4375, 0.0, 0.375, 0.0625, 0.8125, 0.0625, 0.875, 0.0, 0.875, 0.0, 0.8125, 0.0625, 0.3125, 0.0625, 0.375, 0.0, 0.375, 0.0, 0.3125, 0.0625, 0.75, 0.0625, 0.8125, 0.0, 0.8125, 0.0, 0.75, 0.0625, 0.25, 0.0625, 0.3125, 0.0, 0.3125, 0.0, 0.25, 0.0625, 0.6875, 0.0625, 0.75, 0.0, 0.75, 0.0, 0.6875, 0.0625, 0.1875, 0.0625, 0.25, 0.0, 0.25, 0.0, 0.1875, 0.0625, 0.625, 0.0625, 0.6875, 0.0, 0.6875, 0.0, 0.625, 0.0625, 0.125, 0.0625, 0.1875, 0.0, 0.1875, 0.0, 0.125, 0.0625, 0.5625, 0.0625, 0.625, 0.0, 0.625, 0.0, 0.5625, 0.0625, 0.0625, 0.0625, 0.125, 0.0, 0.125, 0.0, 0.0625, 0.0625, 0.5, 0.0625, 0.5625, 0.0, 0.5625, 0.0, 0.5, 0.0625, 0.9375, 0.03125, 1.0, 0.0, 0.9375, 1.0, 0.1875, 1.0, 0.25, 0.9375, 0.25, 0.9375, 0.1875, 1.0, 0.625, 1.0, 0.6875, 0.9375, 0.6875, 0.9375, 0.625, 1.0, 0.125, 1.0, 0.1875, 0.9375, 0.1875, 0.9375, 0.125, 1.0, 0.5625, 1.0, 0.625, 0.9375, 0.625, 0.9375, 0.5625, 1.0, 0.0625, 1.0, 0.125, 0.9375, 0.125, 0.9375, 0.0625, 1.0, 0.5, 1.0, 0.5625, 0.9375, 0.5625, 0.9375, 0.5, 1.0, 0.9375, 0.9687, 1.0, 0.9375, 0.9375, 0.9687, 0.0, 1.0, 0.0625, 0.9375, 0.0625, 1.0, 0.4375, 1.0, 0.5, 0.9375, 0.5, 0.9375, 0.4375, 1.0, 0.875, 1.0, 0.9375, 0.9375, 0.9375, 0.9375, 0.875, 1.0, 0.375, 1.0, 0.4375, 0.9375, 0.4375, 0.9375, 0.375, 1.0, 0.8125, 1.0, 0.875, 0.9375, 0.875, 0.9375, 0.8125, 1.0, 0.3125, 1.0, 0.375, 0.9375, 0.375, 0.9375, 0.3125, 1.0, 0.75, 1.0, 0.8125, 0.9375, 0.8125, 0.9375, 0.75, 1.0, 0.25, 1.0, 0.3125, 0.9375, 0.3125, 0.9375, 0.25, 1.0, 0.6875, 1.0, 0.75, 0.9375, 0.75, 0.9375, 0.6875, 0.9375, 0.875, 0.9375, 0.9375, 0.875, 0.9375, 0.875, 0.875, 0.9375, 0.375, 0.9375, 0.4375, 0.875, 0.4375, 0.875, 0.375, 0.9375, 0.8125, 0.9375, 0.875, 0.875, 0.875, 0.875, 0.8125, 0.9375, 0.3125, 0.9375, 0.375, 0.875, 0.375, 0.875, 0.3125, 0.9375, 0.75, 0.9375, 0.8125, 0.875, 0.8125, 0.875, 0.75, 0.9375, 0.25, 0.9375, 0.3125, 0.875, 0.3125, 0.875, 0.25, 0.9375, 0.6875, 0.9375, 0.75, 0.875, 0.75, 0.875, 0.6875, 0.9375, 0.1875, 0.9375, 0.25, 0.875, 0.25, 0.875, 0.1875, 0.9375, 0.625, 0.9375, 0.6875, 0.875, 0.6875, 0.875, 0.625, 0.9375, 0.125, 0.9375, 0.1875, 0.875, 0.1875, 0.875, 0.125, 0.9375, 0.5625, 0.9375, 0.625, 0.875, 0.625, 0.875, 0.5625, 0.9375, 0.0625, 0.9375, 0.125, 0.875, 0.125, 0.875, 0.0625, 0.9375, 0.5, 0.9375, 0.5625, 0.875, 0.5625, 0.875, 0.5, 0.9375, 0.9375, 0.9062, 1.0, 0.875, 0.9375, 0.9062, 0.0, 0.9375, 0.0625, 0.875, 0.0625, 0.9375, 0.4375, 0.9375, 0.5, 0.875, 0.5, 0.875, 0.4375, 0.875, 0.625, 0.875, 0.6875, 0.8125, 0.6875, 0.8125, 0.625, 0.875, 0.125, 0.875, 0.1875, 0.8125, 0.1875, 0.8125, 0.125, 0.875, 0.5625, 0.875, 0.625, 0.8125, 0.625, 0.8125, 0.5625, 0.875, 0.0625, 0.875, 0.125, 0.8125, 0.125, 0.8125, 0.0625, 0.875, 0.5, 0.875, 0.5625, 0.8125, 0.5625, 0.8125, 0.5, 0.875, 0.9375, 0.8437, 1.0, 0.8125, 0.9375, 0.8437, 0.0, 0.875, 0.0625, 0.8125, 0.0625, 0.875, 0.4375, 0.875, 0.5, 0.8125, 0.5, 0.8125, 0.4375, 0.875, 0.875, 0.875, 0.9375, 0.8125, 0.9375, 0.8125, 0.875, 0.875, 0.375, 0.875, 0.4375, 0.8125, 0.4375, 0.8125, 0.375, 0.875, 0.8125, 0.875, 0.875, 0.8125, 0.875, 0.8125, 0.8125, 0.875, 0.3125, 0.875, 0.375, 0.8125, 0.375, 0.8125, 0.3125, 0.875, 0.75, 0.875, 0.8125, 0.8125, 0.8125, 0.8125, 0.75, 0.875, 0.25, 0.875, 0.3125, 0.8125, 0.3125, 0.8125, 0.25, 0.875, 0.6875, 0.875, 0.75, 0.8125, 0.75, 0.8125, 0.6875, 0.875, 0.1875, 0.875, 0.25, 0.8125, 0.25, 0.8125, 0.1875, 0.8125, 0.375, 0.8125, 0.4375, 0.75, 0.4375, 0.75, 0.375, 0.8125, 0.8125, 0.8125, 0.875, 0.75, 0.875, 0.75, 0.8125, 0.8125, 0.3125, 0.8125, 0.375, 0.75, 0.375, 0.75, 0.3125, 0.8125, 0.75, 0.8125, 0.8125, 0.75, 0.8125, 0.75, 0.75, 0.8125, 0.25, 0.8125, 0.3125, 0.75, 0.3125, 0.75, 0.25, 0.8125, 0.6875, 0.8125, 0.75, 0.75, 0.75, 0.75, 0.6875, 0.8125, 0.1875, 0.8125, 0.25, 0.75, 0.25, 0.75, 0.1875, 0.8125, 0.625, 0.8125, 0.6875, 0.75, 0.6875, 0.75, 0.625, 0.8125, 0.125, 0.8125, 0.1875, 0.75, 0.1875, 0.75, 0.125, 0.8125, 0.5625, 0.8125, 0.625, 0.75, 0.625, 0.75, 0.5625, 0.8125, 0.0625, 0.8125, 0.125, 0.75, 0.125, 0.75, 0.0625, 0.8125, 0.5, 0.8125, 0.5625, 0.75, 0.5625, 0.75, 0.5, 0.8125, 0.9375, 0.7812, 1.0, 0.75, 0.9375, 0.7812, 0.0, 0.8125, 0.0625, 0.75, 0.0625, 0.8125, 0.4375, 0.8125, 0.5, 0.75, 0.5, 0.75, 0.4375, 0.8125, 0.875, 0.8125, 0.9375, 0.75, 0.9375, 0.75, 0.875, 0.0, 0.0, 0.0, 0.0, 0.0, 0.0, 0.0, 0.0, 0.0, 0.0, 0.0, 0.0, 0.0, 0.0, 0.0, 0.0, 0.0, 0.0, 0.0, 0.0, 0.0, 0.0, 0.0, 0.0, 0.0, 0.0, 0.0, 0.0, 0.0, 0.0, 0.0, 0.0, 0.0, 0.0, 0.0, 0.0, 0.0, 0.0, 0.0, 0.0, 0.0, 0.0, 0.0, 0.0, 0.0, 0.0, 0.0, 0.0, 0.0, 0.0, 0.0, 0.0, 0.0, 0.0, 0.0, 0.0, 0.0, 0.0, 0.0, 0.0, 0.0, 0.0, 0.0, 0.0, 0.0, 0.0, 0.0, 0.0, 0.0, 0.0, 0.0, 0.0, 0.0, 0.0, 0.0, 0.0, 0.0, 0.0, 0.0, 0.0, 0.0, 0.0, 0.0, 0.0, 0.0, 0.0, 0.0, 0.0, 0.0, 0.0, 0.0, 0.0, 0.0, 0.0, 0.0, 0.0, 0.0, 0.0, 0.0, 0.0])
me_plane.update()
me_plane_001 = bpy.data.meshes.new('Plane.001')
me_plane_001.from_pydata([(0.2773, -0.7839, 0.3146), (-0.1151, -1.08, 0.3146), (-0.5323, -1.157, 0.3146), (-0.92, -1.065, 0.3146), (0.1162, -0.6462, 0.3146), (-0.05756, -0.5964, 0.3146), (-0.2026, -0.432, 0.3146), (-0.2423, -0.2618, 0.3146), (-0.09406, 0.0799, 0.3146), (-0.5583, -0.7111, 0.3146)], [], [(1, 5, 6, 2), (2, 6, 7, 9, 3), (0, 4, 5, 1)])
_uv = me_plane_001.uv_layers.new(name='UVMap')
_uv.uv.foreach_set('vector', [0.0, 0.0, 0.0, 0.0, 0.0, 0.0, 0.0, 0.0, 0.0, 0.0, 0.0, 0.0, 0.0, 0.0, 0.0, 0.0, 0.0, 0.0, 0.0, 0.0, 0.0, 0.0, 0.0, 0.0, 0.0, 0.0])
me_plane_001.update()
me_plane_002 = bpy.data.meshes.new('Plane.002')
me_plane_002.from_pydata([(0.433, -0.5338, 0.3146), (0.3589, -1.02, 0.3146), (0.1136, -1.366, 0.3146), (-0.2279, -1.571, 0.3146), (0.2215, -0.5477, 0.3146), (0.06226, -0.6333, 0.3146), (-0.1564, -0.6169, 0.3146), (-0.3036, -0.5228, 0.3146), (-0.436, -0.1747, 0.3146), (-0.2161, -1.065, 0.3146)], [], [(1, 5, 6, 2), (2, 6, 7, 9, 3), (0, 4, 5, 1)])
_uv = me_plane_002.uv_layers.new(name='UVMap')
_uv.uv.foreach_set('vector', [0.0, 0.0, 0.0, 0.0, 0.0, 0.0, 0.0, 0.0, 0.0, 0.0, 0.0, 0.0, 0.0, 0.0, 0.0, 0.0, 0.0, 0.0, 0.0, 0.0, 0.0, 0.0, 0.0, 0.0, 0.0, 0.0])
me_plane_002.update()
me_plane_003 = bpy.data.meshes.new('Plane.003')
me_plane_003.from_pydata([(0.2447, -0.5913, 0.3146), (0.003609, -0.4, 0.3146), (0.2614, -0.4815, 0.3146), (0.3446, -0.2983, 0.3146), (-0.436, -0.1747, 0.3146)], [], [(0, 2, 3, 1)])
_uv = me_plane_003.uv_layers.new(name='UVMap')
_uv.uv.foreach_set('vector', [0.0, 0.0, 0.0, 0.0, 0.0, 0.0, 0.0, 0.0])
me_plane_003.update()
me_plane_004 = bpy.data.meshes.new('Plane.004')
me_plane_004.from_pydata([(0.4833, 0.001389, 0.3684), (0.4291, -0.08779, 0.3684), (0.3776, 0.001813, 0.3684), (0.4, -0.07229, 0.3684)], [], [(1, 0, 2, 3)])
_uv = me_plane_004.uv_layers.new(name='UVMap')
_uv.uv.foreach_set('vector', [0.0, 0.0, 0.0, 0.0, 0.0, 0.0, 0.0, 0.0])
me_plane_004.update()
me_plane_005 = bpy.data.meshes.new('Plane.005')
me_plane_005.from_pydata([(-0.02262, -0.8207, 0.3146), (-0.7553, -0.8445, 0.3146), (-1.132, -0.649, 0.3146), (-1.382, -0.3391, 0.3146), (-0.06548, -0.6131, 0.3146), (-0.3693, -0.4816, 0.3146), (-0.3831, -0.2628, 0.3146), (-0.3102, -0.1041, 0.3146), (0.01647, 0.07503, 0.3146), (-0.8793, -0.2811, 0.3146)], [], [(1, 5, 6, 2), (2, 6, 7, 9, 3), (0, 4, 5, 1)])
_uv = me_plane_005.uv_layers.new(name='UVMap')
_uv.uv.foreach_set('vector', [0.0, 0.0, 0.0, 0.0, 0.0, 0.0, 0.0, 0.0, 0.0, 0.0, 0.0, 0.0, 0.0, 0.0, 0.0, 0.0, 0.0, 0.0, 0.0, 0.0, 0.0, 0.0, 0.0, 0.0, 0.0, 0.0])
me_plane_005.update()
me_cylinder = bpy.data.meshes.new('Cylinder')
me_cylinder.from_pydata([(0.0, 1.0, 1.0), (0.3827, 0.9239, 1.0), (0.7071, 0.7071, 1.0), (0.9239, 0.3827, 1.0), (1.0, 0.0, 1.0), (0.9239, -0.3827, 1.0), (0.7071, -0.7071, 1.0), (0.3827, -0.9239, 1.0), (0.0, -1.0, 1.0), (-0.3827, -0.9239, 1.0), (-0.7071, -0.7071, 1.0), (-0.9239, -0.3827, 1.0), (-1.0, 0.0, 1.0), (-0.9239, 0.3827, 1.0), (-0.7071, 0.7071, 1.0), (-0.3827, 0.9239, 1.0), (0.2925, 0.7062, 1.0), (1.621e-09, 0.7644, 1.0), (0.5405, 0.5405, 1.0), (0.7062, 0.2925, 1.0), (0.7644, 1.621e-09, 1.0), (0.7062, -0.2925, 1.0), (0.5405, -0.5405, 1.0), (0.2925, -0.7062, 1.0), (1.621e-09, -0.7644, 1.0), (-0.2925, -0.7062, 1.0), (-0.5405, -0.5405, 1.0), (-0.7062, -0.2925, 1.0), (-0.7644, 1.621e-09, 1.0), (-0.7062, 0.2925, 1.0), (-0.5405, 0.5405, 1.0), (-0.2925, 0.7062, 1.0)], [], [(8, 7, 23, 24), (1, 0, 17, 16), (13, 12, 28, 29), (6, 5, 21, 22), (11, 10, 26, 27), (0, 15, 31, 17), (4, 3, 19, 20), (9, 8, 24, 25), (14, 13, 29, 30), (2, 1, 16, 18), (7, 6, 22, 23), (12, 11, 27, 28), (5, 4, 20, 21), (10, 9, 25, 26), (15, 14, 30, 31), (3, 2, 18, 19)])
_uv = me_cylinder.uv_layers.new(name='UVMap')
_uv.uv.foreach_set('vector', [0.5, 1.0, 0.5625, 1.0, 0.5625, 1.0, 0.5, 1.0, 0.9375, 1.0, 1.0, 1.0, 1.0, 1.0, 0.9375, 1.0, 0.1875, 1.0, 0.25, 1.0, 0.25, 1.0, 0.1875, 1.0, 0.625, 1.0, 0.6875, 1.0, 0.6875, 1.0, 0.625, 1.0, 0.3125, 1.0, 0.375, 1.0, 0.375, 1.0, 0.3125, 1.0, 0.0, 1.0, 0.0625, 1.0, 0.0625, 1.0, 0.0, 1.0, 0.75, 1.0, 0.8125, 1.0, 0.8125, 1.0, 0.75, 1.0, 0.4375, 1.0, 0.5, 1.0, 0.5, 1.0, 0.4375, 1.0, 0.125, 1.0, 0.1875, 1.0, 0.1875, 1.0, 0.125, 1.0, 0.875, 1.0, 0.9375, 1.0, 0.9375, 1.0, 0.875, 1.0, 0.5625, 1.0, 0.625, 1.0, 0.625, 1.0, 0.5625, 1.0, 0.25, 1.0, 0.3125, 1.0, 0.3125, 1.0, 0.25, 1.0, 0.6875, 1.0, 0.75, 1.0, 0.75, 1.0, 0.6875, 1.0, 0.375, 1.0, 0.4375, 1.0, 0.4375, 1.0, 0.375, 1.0, 0.0625, 1.0, 0.125, 1.0, 0.125, 1.0, 0.0625, 1.0, 0.8125, 1.0, 0.875, 1.0, 0.875, 1.0, 0.8125, 1.0])
me_cylinder.update()
me_cylinder_001 = bpy.data.meshes.new('Cylinder.001')
me_cylinder_001.from_pydata([(-0.06987, 1.308, 1.0), (0.3827, 0.9239, 1.0), (0.8757, 0.9745, 1.0), (0.9239, 0.3827, 1.0), (1.308, 0.06987, 1.0), (0.9239, -0.3827, 1.0), (0.9745, -0.8757, 1.0), (0.3827, -0.9239, 1.0), (0.06987, -1.308, 1.0), (-0.3827, -0.9239, 1.0), (-0.8757, -0.9745, 1.0), (-0.9239, -0.3827, 1.0), (-1.308, -0.06987, 1.0), (-0.9239, 0.3827, 1.0), (-0.9745, 0.8757, 1.0), (-0.3827, 0.9239, 1.0), (0.2925, 0.7062, 1.0), (0.1232, 0.9219, 1.0), (0.739, 0.5648, 1.0), (0.7062, 0.2925, 1.0), (0.9219, -0.1232, 1.0), (0.7062, -0.2925, 1.0), (0.5648, -0.739, 1.0), (0.2925, -0.7062, 1.0), (-0.1232, -0.9219, 1.0), (-0.2925, -0.7062, 1.0), (-0.739, -0.5648, 1.0), (-0.7062, -0.2925, 1.0), (-0.9219, 0.1232, 1.0), (-0.7062, 0.2925, 1.0), (-0.5648, 0.739, 1.0), (-0.2925, 0.7062, 1.0)], [], [(8, 7, 23, 24), (1, 0, 17, 16), (13, 12, 28, 29), (6, 5, 21, 22), (11, 10, 26, 27), (0, 15, 31, 17), (4, 3, 19, 20), (9, 8, 24, 25), (14, 13, 29, 30), (2, 1, 16, 18), (7, 6, 22, 23), (12, 11, 27, 28), (5, 4, 20, 21), (10, 9, 25, 26), (15, 14, 30, 31), (3, 2, 18, 19)])
_uv = me_cylinder_001.uv_layers.new(name='UVMap')
_uv.uv.foreach_set('vector', [0.5, 1.0, 0.5625, 1.0, 0.5625, 1.0, 0.5, 1.0, 0.9375, 1.0, 1.0, 1.0, 1.0, 1.0, 0.9375, 1.0, 0.1875, 1.0, 0.25, 1.0, 0.25, 1.0, 0.1875, 1.0, 0.625, 1.0, 0.6875, 1.0, 0.6875, 1.0, 0.625, 1.0, 0.3125, 1.0, 0.375, 1.0, 0.375, 1.0, 0.3125, 1.0, 0.0, 1.0, 0.0625, 1.0, 0.0625, 1.0, 0.0, 1.0, 0.75, 1.0, 0.8125, 1.0, 0.8125, 1.0, 0.75, 1.0, 0.4375, 1.0, 0.5, 1.0, 0.5, 1.0, 0.4375, 1.0, 0.125, 1.0, 0.1875, 1.0, 0.1875, 1.0, 0.125, 1.0, 0.875, 1.0, 0.9375, 1.0, 0.9375, 1.0, 0.875, 1.0, 0.5625, 1.0, 0.625, 1.0, 0.625, 1.0, 0.5625, 1.0, 0.25, 1.0, 0.3125, 1.0, 0.3125, 1.0, 0.25, 1.0, 0.6875, 1.0, 0.75, 1.0, 0.75, 1.0, 0.6875, 1.0, 0.375, 1.0, 0.4375, 1.0, 0.4375, 1.0, 0.375, 1.0, 0.0625, 1.0, 0.125, 1.0, 0.125, 1.0, 0.0625, 1.0, 0.8125, 1.0, 0.875, 1.0, 0.875, 1.0, 0.8125, 1.0])
me_cylinder_001.update()
me_plane_006 = bpy.data.meshes.new('Plane.006')
me_plane_006.from_pydata([(-1.0, -1.0, 0.0), (1.0, -1.0, 0.0), (-1.0, 1.0, 0.0), (1.0, 1.0, 0.0)], [], [(0, 1, 3, 2)])
_uv = me_plane_006.uv_layers.new(name='UVMap')
_uv.uv.foreach_set('vector', [0.0, 0.0, 1.0, 0.0, 1.0, 1.0, 0.0, 1.0])
me_plane_006.update()
me_cylinder_002 = bpy.data.meshes.new('Cylinder.002')
me_cylinder_002.from_pydata([(-0.07711, -0.7041, 1.0), (-0.08134, -1.274, 1.0), (-0.07857, -0.7897, 1.0), (0.03384, -0.4853, 1.0), (0.09879, -1.182, 1.0), (-0.07289, -0.4554, 1.0), (0.05113, -0.743, 1.0), (0.04413, -0.6764, 1.0), (0.425, -0.7307, 1.0), (0.662, -1.013, 1.0), (0.4797, -0.7965, 1.0), (0.3729, -0.5029, 1.0), (0.7152, -0.8651, 1.0), (0.266, -0.5393, 1.0), (0.5506, -0.6854, 1.0), (0.5051, -0.6387, 1.0), (-0.9036, 0.00177, 1.0), (-1.342, 0.001482, 1.0), (-0.9892, 0.002175, 1.0), (-0.6009, -0.07375, 1.0), (-1.193, -0.1341, 1.0), (-0.5602, 0.001748, 1.0), (-0.9496, -0.1235, 1.0), (-0.8846, -0.1187, 1.0), (0.964, 0.00177, 1.0), (0.5957, 0.001482, 1.0), (0.8784, 0.002174, 1.0), (1.172, -0.1047, 1.0), (0.6745, -0.1341, 1.0), (1.213, 0.0005934, 1.0), (0.918, -0.1235, 1.0), (0.983, -0.1187, 1.0), (-0.6884, -0.733, 1.0), (-0.9227, -1.017, 1.0), (-0.7432, -0.7988, 1.0), (-0.1137, -0.202, 1.0), (-0.768, -1.043, 1.0), (-0.169, -0.1034, 1.0), (-0.6211, -0.8483, 1.0), (-0.5834, -0.7951, 1.0)], [], [(1, 4, 6, 2), (0, 7, 3, 5), (2, 6, 7, 0), (9, 12, 14, 10), (8, 15, 11, 13), (10, 14, 15, 8), (17, 20, 22, 18), (16, 23, 19, 21), (25, 28, 30, 26), (24, 31, 27, 29), (33, 36, 38, 34), (32, 39, 35, 37), (34, 38, 39, 32)])
_uv = me_cylinder_002.uv_layers.new(name='UVMap')
_uv.uv.foreach_set('vector', [0.25, 1.0, 0.2812, 1.0, 0.2783, 1.0, 0.25, 1.0, 0.25, 1.0, 0.2783, 1.0, 0.2812, 1.0, 0.25, 1.0, 0.25, 1.0, 0.2783, 1.0, 0.2783, 1.0, 0.25, 1.0, 0.25, 1.0, 0.2812, 1.0, 0.2812, 1.0, 0.25, 1.0, 0.25, 1.0, 0.2812, 1.0, 0.2812, 1.0, 0.25, 1.0, 0.25, 1.0, 0.2812, 1.0, 0.2812, 1.0, 0.25, 1.0, 0.25, 1.0, 0.2812, 1.0, 0.2812, 1.0, 0.25, 1.0, 0.25, 1.0, 0.2812, 1.0, 0.2812, 1.0, 0.25, 1.0, 0.25, 1.0, 0.2812, 1.0, 0.2812, 1.0, 0.25, 1.0, 0.25, 1.0, 0.2812, 1.0, 0.2812, 1.0, 0.25, 1.0, 0.25, 1.0, 0.2812, 1.0, 0.2812, 1.0, 0.25, 1.0, 0.25, 1.0, 0.2812, 1.0, 0.2812, 1.0, 0.25, 1.0, 0.25, 1.0, 0.2812, 1.0, 0.2812, 1.0, 0.25, 1.0])
me_cylinder_002.update()
me_plane_007 = bpy.data.meshes.new('Plane.007')
me_plane_007.from_pydata([(0.6213, -0.3144, 0.3146), (0.5638, -0.5683, 0.3146), (0.3534, -0.8813, 0.3146), (0.0, -1.0, 0.3146), (-0.4269, -0.822, 0.3146), (-0.7716, -0.7163, 0.3146), (-1.045, -0.3826, 0.3146), (-1.115, 0.007188, 0.3146), (0.3012, -0.6168, 0.3146), (0.1625, -0.7421, 0.3146), (-0.02155, -0.7891, 0.3146), (-0.2869, -0.6332, 0.3146), (-0.3006, -0.3981, 0.3146), (-0.2139, -0.2263, 0.3146), (-0.04868, -0.1349, 0.3146), (0.2853, -0.08615, 0.3146), (0.3428, -0.3769, 0.3146), (0.7124, 0.002716, 0.3146), (-0.1211, 0.003336, 0.3146), (-0.699, 0.001668, 0.3146), (0.3184, 0.005004, 0.3146), (0.7097, -0.1199, 0.3146), (0.6269, -0.05923, 0.3146), (0.6164, -0.291, 0.3146), (0.741, 0.004936, 0.3146), (0.6281, 0.006083, 0.3146), (0.7316, -0.6236, 0.3158), (1.062, -0.5948, 0.3158), (0.7841, -0.4446, 0.3158), (1.085, -0.4945, 0.3158), (0.8608, -0.3181, 0.3158), (1.134, -0.2687, 0.3158), (0.8857, -0.104, 0.3158), (1.141, -0.1619, 0.3158)], [], [(4, 11, 12, 5), (5, 12, 13, 6), (3, 10, 11, 4), (2, 9, 10, 3), (1, 8, 9, 2), (0, 16, 8, 1), (16, 0, 17, 15), (6, 13, 19, 7), (13, 14, 18, 19), (14, 15, 20, 18), (15, 17, 20), (23, 21, 24, 22), (22, 24, 25), (26, 27, 29, 28), (30, 31, 33, 32)])
_uv = me_plane_007.uv_layers.new(name='UVMap')
_uv.uv.foreach_set('vector', [0.0, 0.0, 0.0, 0.0, 0.0, 0.0, 0.0, 0.0, 0.0, 0.0, 0.0, 0.0, 0.0, 0.0, 0.0, 0.0, 0.0, 0.0, 0.0, 0.0, 0.0, 0.0, 0.0, 0.0, 0.0, 0.0, 0.0, 0.0, 0.0, 0.0, 0.0, 0.0, 0.0, 0.0, 0.0, 0.0, 0.0, 0.0, 0.0, 0.0, 0.0, 0.0, 0.0, 0.0, 0.0, 0.0, 0.0, 0.0, 0.0, 0.0, 0.0, 0.0, 0.0, 0.0, 0.0, 0.0, 0.0, 0.0, 0.0, 0.0, 0.0, 0.0, 0.0, 0.0, 0.0, 0.0, 0.0, 0.0, 0.0, 0.0, 0.0, 0.0, 0.0, 0.0, 0.0, 0.0, 0.0, 0.0, 0.0, 0.0, 0.0, 0.0, 0.0, 0.0, 0.0, 0.0, 0.0, 0.0, 0.0, 0.0, 0.0, 0.0, 0.0, 0.0, 0.0, 0.0, 0.0, 0.0, 0.0, 0.0, 0.0, 0.0, 1.0, 0.0, 1.0, 1.0, 0.0, 1.0, 0.0, 0.0, 1.0, 0.0, 1.0, 1.0, 0.0, 1.0])
me_plane_007.update()
me_plane_008 = bpy.data.meshes.new('Plane.008')
me_plane_008.from_pydata([(-0.02262, -0.8207, 0.3146), (-0.7553, -0.8445, 0.3146), (-1.132, -0.649, 0.3146), (-1.382, -0.3391, 0.3146), (-0.06548, -0.6131, 0.3146), (-0.3693, -0.4816, 0.3146), (-0.3831, -0.2628, 0.3146), (-0.3102, -0.1041, 0.3146), (0.01647, 0.07503, 0.3146), (-0.8793, -0.2811, 0.3146)], [], [(1, 5, 6, 2), (2, 6, 7, 9, 3), (0, 4, 5, 1)])
_uv = me_plane_008.uv_layers.new(name='UVMap')
_uv.uv.foreach_set('vector', [0.0, 0.0, 0.0, 0.0, 0.0, 0.0, 0.0, 0.0, 0.0, 0.0, 0.0, 0.0, 0.0, 0.0, 0.0, 0.0, 0.0, 0.0, 0.0, 0.0, 0.0, 0.0, 0.0, 0.0, 0.0, 0.0])
me_plane_008.update()

# ---- objects
ob_head_v_0 = bpy.data.objects.new('Head.v.0', me_plane)
ob_quantumcat = bpy.data.objects.new('QuantumCat', None)
ob_ears_v0 = bpy.data.objects.new('Ears.v0', me_plane_001)
ob_ears = bpy.data.objects.new('Ears', None)
ob_ears_v0_001 = bpy.data.objects.new('Ears.v0.001', me_plane_002)
ob_eyebrows = bpy.data.objects.new('Eyebrows', None)
ob_eyebrows_v_0 = bpy.data.objects.new('Eyebrows.v.0', me_plane_003)
ob_nose_v_0 = bpy.data.objects.new('Nose.v.0', me_plane_004)
ob_ears_v0_002 = bpy.data.objects.new('Ears.v0.002', me_plane_005)
ob_head = bpy.data.objects.new('Head', None)
ob_nose = bpy.data.objects.new('Nose', None)
ob_propsroto = bpy.data.objects.new('PropsRoto', None)
ob_cylinder = bpy.data.objects.new('Cylinder', me_cylinder)
ob_cylinder_001 = bpy.data.objects.new('Cylinder.001', me_cylinder_001)
ob_bgplane = bpy.data.objects.new('BgPlane', me_plane_006)
ob_headcontainer = bpy.data.objects.new('HeadContainer', None)
ob_propsabove = bpy.data.objects.new('PropsAbove', None)
ob_cylinder_002 = bpy.data.objects.new('Cylinder.002', me_cylinder_002)
ob_forehead = bpy.data.objects.new('Forehead', None)
ob_head_v_001 = bpy.data.objects.new('Head.v.001', me_plane_007)
ob_ears_v0_003 = bpy.data.objects.new('Ears.v0.003', me_plane_008)

# ---- transforms, parenting, visibility, modifiers, constraints
ob_head_v_0.parent = ob_head
ob_head_v_0.location = (0.0, 0.0, 0.0)
_m = ob_head_v_0.modifiers.new('Mirror', 'MIRROR')
_m.use_axis = (False, True, False)
_m = ob_head_v_0.modifiers.new('LaplacianSmooth', 'LAPLACIANSMOOTH')
_m.lambda_border = -0.04
ob_quantumcat.location = (0.0, 0.0, 0.0)
ob_ears_v0.parent = ob_ears
ob_ears_v0.location = (-0.5489, -0.03554, -0.1737)
_m = ob_ears_v0.modifiers.new('Mirror', 'MIRROR')
_m.use_axis = (False, True, False)
_m = ob_ears_v0.modifiers.new('LaplacianSmooth', 'LAPLACIANSMOOTH')
_m.lambda_border = -0.04
ob_ears.parent = ob_headcontainer
ob_ears.location = (0.4144, 0.0, 0.0)
ob_ears_v0_001.parent = ob_ears
ob_ears_v0_001.location = (-0.5489, -0.03554, -0.1737)
ob_ears_v0_001.scale = (0.9261, 0.9261, 0.9261)
_m = ob_ears_v0_001.modifiers.new('Mirror', 'MIRROR')
_m.use_axis = (False, True, False)
_m = ob_ears_v0_001.modifiers.new('LaplacianSmooth', 'LAPLACIANSMOOTH')
_m.lambda_border = -0.04
ob_eyebrows.parent = ob_headcontainer
ob_eyebrows.location = (0.4144, 0.0, 0.0)
ob_eyebrows_v_0.parent = ob_eyebrows
ob_eyebrows_v_0.location = (-0.5489, -0.03554, 0.1043)
_m = ob_eyebrows_v_0.modifiers.new('Mirror', 'MIRROR')
_m.use_axis = (False, True, False)
_m = ob_eyebrows_v_0.modifiers.new('LaplacianSmooth', 'LAPLACIANSMOOTH')
_m.lambda_border = -0.04
ob_nose_v_0.parent = ob_nose
ob_nose_v_0.location = (0.0, 0.0, 0.0)
_m = ob_nose_v_0.modifiers.new('Mirror', 'MIRROR')
_m.use_axis = (False, True, False)
_m = ob_nose_v_0.modifiers.new('LaplacianSmooth', 'LAPLACIANSMOOTH')
_m.lambda_border = -0.04
ob_ears_v0_002.parent = ob_ears
ob_ears_v0_002.location = (-0.5489, 0.0, -0.1737)
ob_ears_v0_002.scale = (0.8158, 0.8158, 0.8158)
_m = ob_ears_v0_002.modifiers.new('Mirror', 'MIRROR')
_m.use_axis = (False, True, False)
_m = ob_ears_v0_002.modifiers.new('LaplacianSmooth', 'LAPLACIANSMOOTH')
_m.lambda_border = -0.04
ob_head.parent = ob_headcontainer
ob_head.location = (0.4144, 0.0, 0.0)
ob_nose.parent = ob_headcontainer
ob_nose.location = (0.4144, 0.0, 0.0)
ob_propsroto.parent = ob_quantumcat
ob_propsroto.location = (0.0, 0.0, 0.0)
ob_cylinder.parent = ob_propsroto
ob_cylinder.location = (0.0, 0.0, 0.0)
ob_cylinder.scale = (2.166, 2.166, 0.2559)
ob_cylinder_001.parent = ob_propsroto
ob_cylinder_001.location = (0.0, 0.0, 0.0)
ob_cylinder_001.scale = (2.166, 2.166, 0.2559)
ob_bgplane.parent = ob_quantumcat
ob_bgplane.location = (0.0, 0.0, -0.986)
ob_bgplane.scale = (6.0, 6.0, 6.0)
ob_headcontainer.parent = ob_quantumcat
ob_headcontainer.location = (0.0, 0.0, 0.4119)
ob_propsabove.parent = ob_quantumcat
ob_propsabove.location = (0.0, 0.0, 0.2688)
ob_cylinder_002.parent = ob_propsabove
ob_cylinder_002.location = (0.0, 0.0, -0.1693)
ob_cylinder_002.scale = (2.571, 2.571, 0.3038)
_m = ob_cylinder_002.modifiers.new('Mirror', 'MIRROR')
_m.use_axis = (False, True, False)
ob_forehead.parent = ob_headcontainer
ob_forehead.location = (0.4144, 0.0, 0.5273)
ob_head_v_001.parent = ob_forehead
ob_head_v_001.matrix_parent_inverse = Matrix(((1.0, -0.0, 0.0, -0.4144), (-0.0, 1.0, -0.0, 0.0), (0.0, -0.0, 1.0, -0.4119), (-0.0, 0.0, -0.0, 1.0)))
ob_head_v_001.location = (-0.2161, 0.0, 0.2237)
ob_head_v_001.scale = (0.2344, 0.2344, 0.2344)
_m = ob_head_v_001.modifiers.new('Mirror', 'MIRROR')
_m.use_axis = (False, True, False)
_m = ob_head_v_001.modifiers.new('LaplacianSmooth', 'LAPLACIANSMOOTH')
_m.lambda_border = -0.04
ob_ears_v0_003.parent = ob_ears
ob_ears_v0_003.location = (-0.5489, 0.0, -0.1737)
ob_ears_v0_003.scale = (1.018, 1.018, 1.018)
_m = ob_ears_v0_003.modifiers.new('Mirror', 'MIRROR')
_m.use_axis = (False, True, False)
_m = ob_ears_v0_003.modifiers.new('LaplacianSmooth', 'LAPLACIANSMOOTH')
_m.lambda_border = -0.04

# ---- collection membership
col_collection.objects.link(ob_head_v_0)
col_collection.objects.link(ob_quantumcat)
col_collection.objects.link(ob_ears_v0)
col_collection.objects.link(ob_ears)
col_collection.objects.link(ob_ears_v0_001)
col_collection.objects.link(ob_eyebrows)
col_collection.objects.link(ob_eyebrows_v_0)
col_collection.objects.link(ob_nose_v_0)
col_collection.objects.link(ob_ears_v0_002)
col_collection.objects.link(ob_head)
col_collection.objects.link(ob_nose)
col_collection.objects.link(ob_propsroto)
col_collection.objects.link(ob_cylinder)
col_collection.objects.link(ob_cylinder_001)
col_collection.objects.link(ob_bgplane)
col_collection.objects.link(ob_headcontainer)
col_collection.objects.link(ob_propsabove)
col_collection.objects.link(ob_cylinder_002)
col_collection.objects.link(ob_forehead)
col_collection.objects.link(ob_head_v_001)
col_collection.objects.link(ob_ears_v0_003)

# ---- scene / render settings (as saved in the file)
scene.frame_start = 1; scene.frame_end = 250; scene.frame_set(1)
scene.render.engine = 'BLENDER_EEVEE_NEXT'
scene.cycles.sampling_pattern = 'TABULATED_SOBOL'
scene.eevee.ray_tracing_options.trace_max_roughness = 0.0
bpy.context.view_layer.update()

# ---- added for rendering (the .blend has no active camera and no usable light): camera, sun
cam_auto = bpy.data.cameras.new('AutoCamera')
cam_auto.lens = 50.0
cam_auto.sensor_width = 36.0
cam_auto.clip_end = 1000.0
ob_auto_camera = bpy.data.objects.new('AutoCamera', cam_auto)
scene.collection.objects.link(ob_auto_camera)
ob_auto_camera.location = (15.7913, -18.9496, 12.5554)
ob_auto_camera.rotation_euler = (1.09748, -7.21219e-08, 0.694738)
scene.camera = ob_auto_camera
light_auto_sun = bpy.data.lights.new('AutoSun', 'SUN')
light_auto_sun.energy = 3.0
light_auto_sun.angle = 0.0523599
ob_auto_sun = bpy.data.objects.new('AutoSun', light_auto_sun)
scene.collection.objects.link(ob_auto_sun)
ob_auto_sun.rotation_euler = (0.872665, 0.174533, 0.523599)
bpy.context.view_layer.update()
